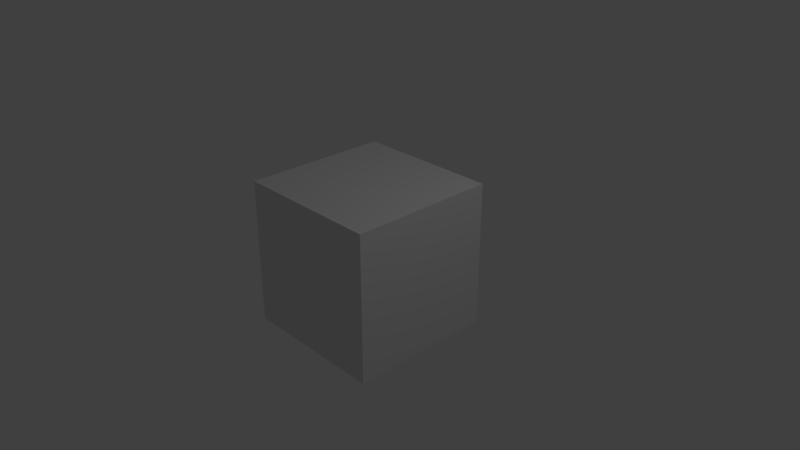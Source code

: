 # Source: level-kit.blend  (saved by Blender 2.79.0; exported with 4.5.12 LTS)
import bpy
from mathutils import Matrix  # noqa: F401  (used for matrix-valued properties, if any)

bpy.ops.wm.read_factory_settings(use_empty=True)
scene = bpy.context.scene
scene.name = 'Scene'

# ---- collections
col_collection_1 = bpy.data.collections.new('Collection 1'); scene.collection.children.link(col_collection_1)

# ---- materials (node trees are filled in below, after node groups)
mat_material = bpy.data.materials.new('Material')
mat_material.alpha_threshold = 0.0
mat_material.use_transparent_shadow = False
mat_material.roughness = 0.5
mat_material.line_color = (0.0, 0.0, 0.0, 1.0)

# ---- material node trees

# ---- world
world_world = bpy.data.worlds.new('World'); scene.world = world_world
world_world.color = (0.05088, 0.05088, 0.05088)
world_world.use_sun_shadow = False
world_world.sun_shadow_jitter_overblur = 0.0
world_world.cycles.sampling_method = 'MANUAL'

# ---- cameras
cam_camera = bpy.data.cameras.new('Camera')
cam_camera.clip_end = 100.0
cam_camera.lens = 35.0
cam_camera.sensor_width = 32.0
cam_camera.sensor_height = 18.0
cam_camera.ortho_scale = 7.314
cam_camera.dof.focus_distance = 0.0
cam_camera.dof.aperture_fstop = 128.0

# ---- lights
light_lamp = bpy.data.lights.new('Lamp', 'POINT')
light_lamp.transmission_factor = 0.0
light_lamp.cutoff_distance = 30.0
light_lamp.energy = 100.0
light_lamp.shadow_buffer_clip_start = 1.001
light_lamp.shadow_soft_size = 0.1
light_lamp.shadow_maximum_resolution = 0.006
light_lamp.use_absolute_resolution = True

# ---- meshes
me_cube = bpy.data.meshes.new('Cube')
me_cube.from_pydata([(1.0, 1.0, -1.0), (1.0, -1.0, -1.0), (-1.0, -1.0, -1.0), (-1.0, 1.0, -1.0), (1.0, 1.0, 1.0), (1.0, -1.0, 1.0), (-1.0, -1.0, 1.0), (-1.0, 1.0, 1.0)], [], [(0, 1, 2, 3), (4, 7, 6, 5), (0, 4, 5, 1), (1, 5, 6, 2), (2, 6, 7, 3), (4, 0, 3, 7)])
me_cube.materials.append(mat_material)
me_cube.use_remesh_preserve_volume = False
me_cube.use_remesh_preserve_attributes = False
me_cube.use_mirror_vertex_groups = False
me_cube.update()

# ---- objects
ob_cube = bpy.data.objects.new('Cube', me_cube)
ob_lamp = bpy.data.objects.new('Lamp', light_lamp)
ob_camera = bpy.data.objects.new('Camera', cam_camera)

# ---- transforms, parenting, visibility, modifiers, constraints
ob_cube.location = (0.0, 0.0, 0.0)
ob_cube.lock_rotations_4d = False
ob_cube.empty_display_type = 'ARROWS'
ob_cube.lineart.crease_threshold = 0.0
ob_lamp.location = (4.076, 1.005, 5.904)
ob_lamp.rotation_euler = (0.6503, 0.05522, 1.866)
ob_lamp.lock_rotations_4d = False
ob_lamp.empty_display_type = 'ARROWS'
ob_lamp.color = (0.0, 0.0, 0.0, 0.0)
ob_lamp.lineart.crease_threshold = 0.0
ob_camera.location = (7.481, -6.508, 5.344)
ob_camera.rotation_euler = (1.109, 0.0, 0.8149)
ob_camera.lock_rotations_4d = False
ob_camera.empty_display_type = 'ARROWS'
ob_camera.color = (0.0, 0.0, 0.0, 0.0)
ob_camera.display_type = 'WIRE'
ob_camera.lineart.crease_threshold = 0.0

# ---- collection membership
col_collection_1.objects.link(ob_cube)
col_collection_1.objects.link(ob_lamp)
col_collection_1.objects.link(ob_camera)

# ---- scene / render settings (as saved in the file)
scene.camera = ob_camera
scene.frame_start = 1; scene.frame_end = 250; scene.frame_set(1)
scene.render.engine = 'BLENDER_EEVEE_NEXT'
scene.render.resolution_percentage = 50
scene.render.dither_intensity = 0.0
scene.cycles.use_denoising = False
scene.cycles.samples = 128
scene.cycles.sampling_pattern = 'TABULATED_SOBOL'
scene.cycles.use_adaptive_sampling = False
scene.cycles.use_light_tree = False
scene.cycles.blur_glossy = 0.0
scene.cycles.sample_clamp_indirect = 0.0
scene.view_settings.view_transform = 'Standard'
bpy.context.view_layer.update()
